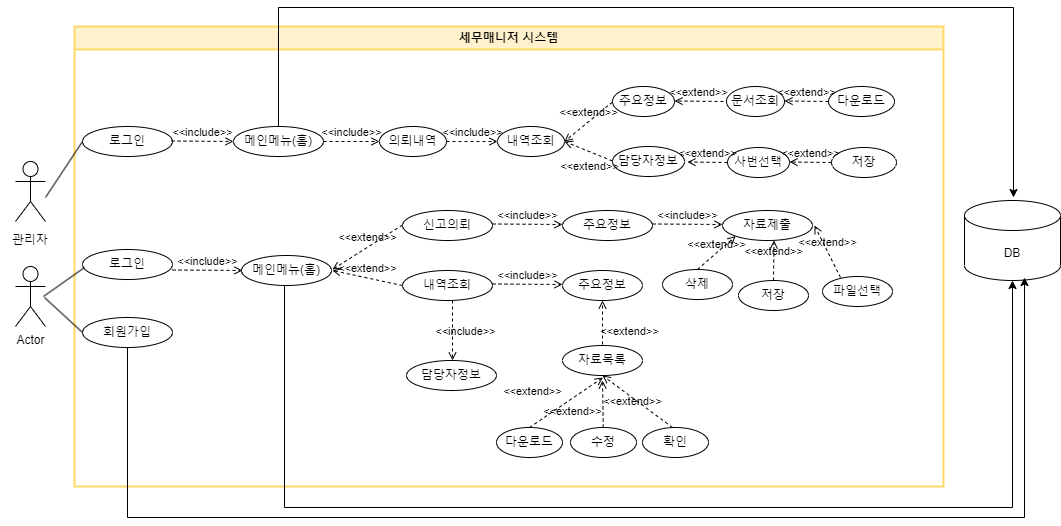

The diagram above was exported from draw.io. Its source (the exported page's mxGraphModel, read from the mxfile embedded in the PNG):
<mxGraphModel dx="1434" dy="859" grid="1" gridSize="10" guides="1" tooltips="1" connect="1" arrows="1" fold="1" page="1" pageScale="1" pageWidth="827" pageHeight="1169" math="0" shadow="0">
  <root>
    <mxCell id="0" />
    <mxCell id="1" parent="0" />
    <mxCell id="UnH_teKRYjCoHpWosyrO-1" value="Actor" style="shape=umlActor;verticalLabelPosition=bottom;verticalAlign=top;html=1;outlineConnect=0;" parent="1" vertex="1">
      <mxGeometry x="31" y="404" width="30" height="60" as="geometry" />
    </mxCell>
    <mxCell id="UnH_teKRYjCoHpWosyrO-2" value="로그인" style="ellipse;whiteSpace=wrap;html=1;" parent="1" vertex="1">
      <mxGeometry x="98" y="369" width="90" height="30" as="geometry" />
    </mxCell>
    <mxCell id="UnH_teKRYjCoHpWosyrO-3" value="로그인" style="ellipse;whiteSpace=wrap;html=1;" parent="1" vertex="1">
      <mxGeometry x="98" y="492" width="90" height="30" as="geometry" />
    </mxCell>
    <mxCell id="UnH_teKRYjCoHpWosyrO-8" value="메인메뉴(홈)" style="ellipse;whiteSpace=wrap;html=1;" parent="1" vertex="1">
      <mxGeometry x="257" y="498" width="90" height="30" as="geometry" />
    </mxCell>
    <mxCell id="UnH_teKRYjCoHpWosyrO-10" value="&amp;lt;&amp;lt;include&amp;gt;&amp;gt;" style="html=1;verticalAlign=bottom;labelBackgroundColor=none;endArrow=open;endFill=0;dashed=1;rounded=0;" parent="1" edge="1">
      <mxGeometry width="160" relative="1" as="geometry">
        <mxPoint x="188" y="512.5" as="sourcePoint" />
        <mxPoint x="258" y="513" as="targetPoint" />
      </mxGeometry>
    </mxCell>
    <mxCell id="UnH_teKRYjCoHpWosyrO-13" value="신고의뢰" style="ellipse;whiteSpace=wrap;html=1;" parent="1" vertex="1">
      <mxGeometry x="418" y="453" width="90" height="30" as="geometry" />
    </mxCell>
    <mxCell id="UnH_teKRYjCoHpWosyrO-14" value="&amp;lt;&amp;lt;extend&amp;gt;&amp;gt;" style="html=1;verticalAlign=bottom;labelBackgroundColor=none;endArrow=open;endFill=0;dashed=1;rounded=0;entryX=1;entryY=0.5;entryDx=0;entryDy=0;" parent="1" edge="1">
      <mxGeometry width="160" relative="1" as="geometry">
        <mxPoint x="418" y="467.5" as="sourcePoint" />
        <mxPoint x="348" y="512" as="targetPoint" />
      </mxGeometry>
    </mxCell>
    <mxCell id="UnH_teKRYjCoHpWosyrO-15" value="내역조회" style="ellipse;whiteSpace=wrap;html=1;" parent="1" vertex="1">
      <mxGeometry x="418" y="513" width="90" height="30" as="geometry" />
    </mxCell>
    <mxCell id="UnH_teKRYjCoHpWosyrO-16" value="&amp;lt;&amp;lt;extend&amp;gt;&amp;gt;" style="html=1;verticalAlign=bottom;labelBackgroundColor=none;endArrow=open;endFill=0;dashed=1;rounded=0;exitX=0;exitY=0.5;exitDx=0;exitDy=0;" parent="1" source="UnH_teKRYjCoHpWosyrO-15" edge="1">
      <mxGeometry width="160" relative="1" as="geometry">
        <mxPoint x="428" y="477.5" as="sourcePoint" />
        <mxPoint x="348" y="513" as="targetPoint" />
      </mxGeometry>
    </mxCell>
    <mxCell id="UnH_teKRYjCoHpWosyrO-17" value="&amp;lt;&amp;lt;include&amp;gt;&amp;gt;" style="html=1;verticalAlign=bottom;labelBackgroundColor=none;endArrow=open;endFill=0;dashed=1;rounded=0;" parent="1" edge="1">
      <mxGeometry width="160" relative="1" as="geometry">
        <mxPoint x="508" y="466.5" as="sourcePoint" />
        <mxPoint x="578" y="467" as="targetPoint" />
      </mxGeometry>
    </mxCell>
    <mxCell id="UnH_teKRYjCoHpWosyrO-18" value="주요정보" style="ellipse;whiteSpace=wrap;html=1;" parent="1" vertex="1">
      <mxGeometry x="578" y="453" width="90" height="30" as="geometry" />
    </mxCell>
    <mxCell id="UnH_teKRYjCoHpWosyrO-19" value="&amp;lt;&amp;lt;include&amp;gt;&amp;gt;" style="html=1;verticalAlign=bottom;labelBackgroundColor=none;endArrow=open;endFill=0;dashed=1;rounded=0;" parent="1" edge="1">
      <mxGeometry width="160" relative="1" as="geometry">
        <mxPoint x="668" y="466.5" as="sourcePoint" />
        <mxPoint x="738" y="467" as="targetPoint" />
      </mxGeometry>
    </mxCell>
    <mxCell id="UnH_teKRYjCoHpWosyrO-20" value="자료제출" style="ellipse;whiteSpace=wrap;html=1;" parent="1" vertex="1">
      <mxGeometry x="738" y="453" width="90" height="30" as="geometry" />
    </mxCell>
    <mxCell id="UnH_teKRYjCoHpWosyrO-21" value="&amp;lt;&amp;lt;include&amp;gt;&amp;gt;" style="html=1;verticalAlign=bottom;labelBackgroundColor=none;endArrow=open;endFill=0;dashed=1;rounded=0;" parent="1" edge="1">
      <mxGeometry width="160" relative="1" as="geometry">
        <mxPoint x="508" y="526.5" as="sourcePoint" />
        <mxPoint x="578" y="527" as="targetPoint" />
      </mxGeometry>
    </mxCell>
    <mxCell id="UnH_teKRYjCoHpWosyrO-22" value="주요정보" style="ellipse;whiteSpace=wrap;html=1;" parent="1" vertex="1">
      <mxGeometry x="578" y="513" width="80" height="30" as="geometry" />
    </mxCell>
    <mxCell id="UnH_teKRYjCoHpWosyrO-23" value="&amp;lt;&amp;lt;extend&amp;gt;&amp;gt;" style="html=1;verticalAlign=bottom;labelBackgroundColor=none;endArrow=open;endFill=0;dashed=1;rounded=0;entryX=0.5;entryY=1;entryDx=0;entryDy=0;" parent="1" target="UnH_teKRYjCoHpWosyrO-22" edge="1">
      <mxGeometry x="-0.6" y="-27" width="160" relative="1" as="geometry">
        <mxPoint x="618" y="593" as="sourcePoint" />
        <mxPoint x="598" y="593" as="targetPoint" />
        <mxPoint as="offset" />
      </mxGeometry>
    </mxCell>
    <mxCell id="UnH_teKRYjCoHpWosyrO-24" value="자료목록" style="ellipse;whiteSpace=wrap;html=1;" parent="1" vertex="1">
      <mxGeometry x="578" y="588" width="80" height="30" as="geometry" />
    </mxCell>
    <mxCell id="UnH_teKRYjCoHpWosyrO-82" value="세무매니저 시스템" style="swimlane;whiteSpace=wrap;html=1;fillColor=#fff2cc;strokeColor=#FFD966;strokeWidth=2;" parent="1" vertex="1">
      <mxGeometry x="90" y="269" width="869" height="460" as="geometry" />
    </mxCell>
    <mxCell id="0yb1WNiDXI75J15WsoSP-3" value="&amp;lt;&amp;lt;include&amp;gt;&amp;gt;" style="html=1;verticalAlign=bottom;labelBackgroundColor=none;endArrow=open;endFill=0;dashed=1;rounded=0;entryX=0;entryY=0.5;entryDx=0;entryDy=0;" edge="1" parent="UnH_teKRYjCoHpWosyrO-82" target="0yb1WNiDXI75J15WsoSP-4">
      <mxGeometry width="160" relative="1" as="geometry">
        <mxPoint x="97" y="114.5" as="sourcePoint" />
        <mxPoint x="167" y="115" as="targetPoint" />
      </mxGeometry>
    </mxCell>
    <mxCell id="0yb1WNiDXI75J15WsoSP-33" style="edgeStyle=orthogonalEdgeStyle;rounded=0;orthogonalLoop=1;jettySize=auto;html=1;exitX=0.5;exitY=0;exitDx=0;exitDy=0;" edge="1" parent="UnH_teKRYjCoHpWosyrO-82" source="0yb1WNiDXI75J15WsoSP-4">
      <mxGeometry relative="1" as="geometry">
        <mxPoint x="939" y="171" as="targetPoint" />
        <Array as="points">
          <mxPoint x="204" y="-19" />
          <mxPoint x="939" y="-19" />
        </Array>
      </mxGeometry>
    </mxCell>
    <mxCell id="0yb1WNiDXI75J15WsoSP-4" value="메인메뉴(홈)" style="ellipse;whiteSpace=wrap;html=1;" vertex="1" parent="UnH_teKRYjCoHpWosyrO-82">
      <mxGeometry x="159" y="100" width="90" height="30" as="geometry" />
    </mxCell>
    <mxCell id="0yb1WNiDXI75J15WsoSP-7" value="" style="endArrow=none;html=1;rounded=0;" edge="1" parent="UnH_teKRYjCoHpWosyrO-82">
      <mxGeometry width="50" height="50" relative="1" as="geometry">
        <mxPoint x="-31" y="270" as="sourcePoint" />
        <mxPoint x="10" y="241" as="targetPoint" />
      </mxGeometry>
    </mxCell>
    <mxCell id="0yb1WNiDXI75J15WsoSP-8" value="의뢰내역" style="ellipse;whiteSpace=wrap;html=1;" vertex="1" parent="UnH_teKRYjCoHpWosyrO-82">
      <mxGeometry x="305" y="100" width="67" height="30" as="geometry" />
    </mxCell>
    <mxCell id="UnH_teKRYjCoHpWosyrO-40" value="파일선택" style="ellipse;whiteSpace=wrap;html=1;" parent="UnH_teKRYjCoHpWosyrO-82" vertex="1">
      <mxGeometry x="748" y="250" width="70" height="30" as="geometry" />
    </mxCell>
    <mxCell id="0yb1WNiDXI75J15WsoSP-12" value="주요정보" style="ellipse;whiteSpace=wrap;html=1;" vertex="1" parent="UnH_teKRYjCoHpWosyrO-82">
      <mxGeometry x="538" y="60" width="62" height="30" as="geometry" />
    </mxCell>
    <mxCell id="0yb1WNiDXI75J15WsoSP-13" value="담당자정보" style="ellipse;whiteSpace=wrap;html=1;" vertex="1" parent="UnH_teKRYjCoHpWosyrO-82">
      <mxGeometry x="538" y="120" width="72" height="30" as="geometry" />
    </mxCell>
    <mxCell id="0yb1WNiDXI75J15WsoSP-15" value="&amp;lt;&amp;lt;include&amp;gt;&amp;gt;" style="html=1;verticalAlign=bottom;labelBackgroundColor=none;endArrow=open;endFill=0;dashed=1;rounded=0;entryX=0;entryY=0.5;entryDx=0;entryDy=0;exitX=1;exitY=0.5;exitDx=0;exitDy=0;exitPerimeter=0;" edge="1" parent="UnH_teKRYjCoHpWosyrO-82" source="0yb1WNiDXI75J15WsoSP-4" target="0yb1WNiDXI75J15WsoSP-8">
      <mxGeometry width="160" relative="1" as="geometry">
        <mxPoint x="257" y="114.5" as="sourcePoint" />
        <mxPoint x="417" y="114.5" as="targetPoint" />
      </mxGeometry>
    </mxCell>
    <mxCell id="0yb1WNiDXI75J15WsoSP-16" value="&amp;lt;&amp;lt;extend&amp;gt;&amp;gt;" style="html=1;verticalAlign=bottom;labelBackgroundColor=none;endArrow=open;endFill=0;dashed=1;rounded=0;entryX=1;entryY=0.5;entryDx=0;entryDy=0;" edge="1" parent="UnH_teKRYjCoHpWosyrO-82" target="0yb1WNiDXI75J15WsoSP-20">
      <mxGeometry width="160" relative="1" as="geometry">
        <mxPoint x="538" y="75.5" as="sourcePoint" />
        <mxPoint x="498" y="115" as="targetPoint" />
      </mxGeometry>
    </mxCell>
    <mxCell id="0yb1WNiDXI75J15WsoSP-17" value="&amp;lt;&amp;lt;extend&amp;gt;&amp;gt;" style="html=1;verticalAlign=bottom;labelBackgroundColor=none;endArrow=open;endFill=0;dashed=1;rounded=0;entryX=1;entryY=0.5;entryDx=0;entryDy=0;" edge="1" parent="UnH_teKRYjCoHpWosyrO-82" target="0yb1WNiDXI75J15WsoSP-20">
      <mxGeometry x="-0.3645" y="21" width="160" relative="1" as="geometry">
        <mxPoint x="538" y="134.5" as="sourcePoint" />
        <mxPoint x="498" y="120" as="targetPoint" />
        <mxPoint y="1" as="offset" />
      </mxGeometry>
    </mxCell>
    <mxCell id="0yb1WNiDXI75J15WsoSP-20" value="내역조회" style="ellipse;whiteSpace=wrap;html=1;" vertex="1" parent="UnH_teKRYjCoHpWosyrO-82">
      <mxGeometry x="423" y="100" width="67" height="30" as="geometry" />
    </mxCell>
    <mxCell id="0yb1WNiDXI75J15WsoSP-21" value="&amp;lt;&amp;lt;include&amp;gt;&amp;gt;" style="html=1;verticalAlign=bottom;labelBackgroundColor=none;endArrow=open;endFill=0;dashed=1;rounded=0;entryX=0;entryY=0.5;entryDx=0;entryDy=0;exitX=1;exitY=0.5;exitDx=0;exitDy=0;" edge="1" target="0yb1WNiDXI75J15WsoSP-20" parent="UnH_teKRYjCoHpWosyrO-82" source="0yb1WNiDXI75J15WsoSP-8">
      <mxGeometry width="160" relative="1" as="geometry">
        <mxPoint x="389" y="114.5" as="sourcePoint" />
        <mxPoint x="549" y="114.5" as="targetPoint" />
      </mxGeometry>
    </mxCell>
    <mxCell id="0yb1WNiDXI75J15WsoSP-26" value="문서조회" style="ellipse;whiteSpace=wrap;html=1;" vertex="1" parent="UnH_teKRYjCoHpWosyrO-82">
      <mxGeometry x="652" y="60" width="58" height="30" as="geometry" />
    </mxCell>
    <mxCell id="0yb1WNiDXI75J15WsoSP-27" value="다운로드" style="ellipse;whiteSpace=wrap;html=1;" vertex="1" parent="UnH_teKRYjCoHpWosyrO-82">
      <mxGeometry x="754" y="60" width="66" height="30" as="geometry" />
    </mxCell>
    <mxCell id="0yb1WNiDXI75J15WsoSP-29" value="&amp;lt;&amp;lt;extend&amp;gt;&amp;gt;" style="html=1;verticalAlign=bottom;labelBackgroundColor=none;endArrow=open;endFill=0;dashed=1;rounded=0;" edge="1" parent="UnH_teKRYjCoHpWosyrO-82">
      <mxGeometry width="160" relative="1" as="geometry">
        <mxPoint x="649" y="75" as="sourcePoint" />
        <mxPoint x="600" y="74.5" as="targetPoint" />
      </mxGeometry>
    </mxCell>
    <mxCell id="0yb1WNiDXI75J15WsoSP-31" value="&amp;lt;&amp;lt;extend&amp;gt;&amp;gt;" style="html=1;verticalAlign=bottom;labelBackgroundColor=none;endArrow=open;endFill=0;dashed=1;rounded=0;exitX=0;exitY=0.5;exitDx=0;exitDy=0;" edge="1" parent="UnH_teKRYjCoHpWosyrO-82" source="0yb1WNiDXI75J15WsoSP-27">
      <mxGeometry width="160" relative="1" as="geometry">
        <mxPoint x="870" y="74.5" as="sourcePoint" />
        <mxPoint x="710" y="74.5" as="targetPoint" />
      </mxGeometry>
    </mxCell>
    <mxCell id="0yb1WNiDXI75J15WsoSP-34" value="회원가입" style="ellipse;whiteSpace=wrap;html=1;" vertex="1" parent="UnH_teKRYjCoHpWosyrO-82">
      <mxGeometry x="8" y="291" width="90" height="30" as="geometry" />
    </mxCell>
    <mxCell id="UnH_teKRYjCoHpWosyrO-25" value="&amp;lt;&amp;lt;extend&amp;gt;&amp;gt;" style="html=1;verticalAlign=bottom;labelBackgroundColor=none;endArrow=open;endFill=0;dashed=1;rounded=0;entryX=0.5;entryY=1;entryDx=0;entryDy=0;exitX=0.5;exitY=0;exitDx=0;exitDy=0;" parent="1" source="UnH_teKRYjCoHpWosyrO-26" edge="1">
      <mxGeometry x="-0.6025" y="21" width="160" relative="1" as="geometry">
        <mxPoint x="618.5" y="671" as="sourcePoint" />
        <mxPoint x="618.5" y="620" as="targetPoint" />
        <mxPoint as="offset" />
      </mxGeometry>
    </mxCell>
    <mxCell id="UnH_teKRYjCoHpWosyrO-26" value="다운로드" style="ellipse;whiteSpace=wrap;html=1;" parent="1" vertex="1">
      <mxGeometry x="512" y="670" width="66" height="30" as="geometry" />
    </mxCell>
    <mxCell id="UnH_teKRYjCoHpWosyrO-27" value="&amp;lt;&amp;lt;include&amp;gt;&amp;gt;" style="html=1;verticalAlign=bottom;labelBackgroundColor=none;endArrow=open;endFill=0;dashed=1;rounded=0;" parent="1" edge="1">
      <mxGeometry x="0.3333" y="13" width="160" relative="1" as="geometry">
        <mxPoint x="468" y="543" as="sourcePoint" />
        <mxPoint x="468" y="603" as="targetPoint" />
        <mxPoint as="offset" />
      </mxGeometry>
    </mxCell>
    <mxCell id="UnH_teKRYjCoHpWosyrO-28" value="담당자정보" style="ellipse;whiteSpace=wrap;html=1;" parent="1" vertex="1">
      <mxGeometry x="422" y="603" width="90" height="30" as="geometry" />
    </mxCell>
    <mxCell id="UnH_teKRYjCoHpWosyrO-29" value="&amp;lt;&amp;lt;extend&amp;gt;&amp;gt;" style="html=1;verticalAlign=bottom;labelBackgroundColor=none;endArrow=open;endFill=0;dashed=1;rounded=0;entryX=0;entryY=1;entryDx=0;entryDy=0;exitX=0.5;exitY=0;exitDx=0;exitDy=0;" parent="1" source="UnH_teKRYjCoHpWosyrO-32" target="UnH_teKRYjCoHpWosyrO-20" edge="1">
      <mxGeometry width="160" relative="1" as="geometry">
        <mxPoint x="738" y="533" as="sourcePoint" />
        <mxPoint x="788" y="483" as="targetPoint" />
      </mxGeometry>
    </mxCell>
    <mxCell id="UnH_teKRYjCoHpWosyrO-30" value="저장" style="ellipse;whiteSpace=wrap;html=1;" parent="1" vertex="1">
      <mxGeometry x="754" y="523" width="70" height="30" as="geometry" />
    </mxCell>
    <mxCell id="UnH_teKRYjCoHpWosyrO-31" value="&amp;lt;&amp;lt;extend&amp;gt;&amp;gt;" style="html=1;verticalAlign=bottom;labelBackgroundColor=none;endArrow=open;endFill=0;dashed=1;rounded=0;entryX=0;entryY=1;entryDx=0;entryDy=0;exitX=0.5;exitY=0;exitDx=0;exitDy=0;" parent="1" source="UnH_teKRYjCoHpWosyrO-30" edge="1">
      <mxGeometry width="160" relative="1" as="geometry">
        <mxPoint x="788" y="523" as="sourcePoint" />
        <mxPoint x="789.5" y="483" as="targetPoint" />
      </mxGeometry>
    </mxCell>
    <mxCell id="UnH_teKRYjCoHpWosyrO-32" value="삭제" style="ellipse;whiteSpace=wrap;html=1;" parent="1" vertex="1">
      <mxGeometry x="678" y="512" width="70" height="30" as="geometry" />
    </mxCell>
    <mxCell id="UnH_teKRYjCoHpWosyrO-34" value="&amp;lt;&amp;lt;extend&amp;gt;&amp;gt;" style="html=1;verticalAlign=bottom;labelBackgroundColor=none;endArrow=open;endFill=0;dashed=1;rounded=0;entryX=0.5;entryY=1;entryDx=0;entryDy=0;" parent="1" target="UnH_teKRYjCoHpWosyrO-24" edge="1">
      <mxGeometry x="-0.031" y="10" width="160" relative="1" as="geometry">
        <mxPoint x="688" y="670" as="sourcePoint" />
        <mxPoint x="793" y="670" as="targetPoint" />
        <mxPoint as="offset" />
      </mxGeometry>
    </mxCell>
    <mxCell id="UnH_teKRYjCoHpWosyrO-35" value="확인" style="ellipse;whiteSpace=wrap;html=1;" parent="1" vertex="1">
      <mxGeometry x="658" y="670" width="66" height="30" as="geometry" />
    </mxCell>
    <mxCell id="UnH_teKRYjCoHpWosyrO-36" value="수정" style="ellipse;whiteSpace=wrap;html=1;" parent="1" vertex="1">
      <mxGeometry x="586" y="670" width="66" height="30" as="geometry" />
    </mxCell>
    <mxCell id="UnH_teKRYjCoHpWosyrO-37" value="&amp;lt;&amp;lt;extend&amp;gt;&amp;gt;" style="html=1;verticalAlign=bottom;labelBackgroundColor=none;endArrow=open;endFill=0;dashed=1;rounded=0;" parent="1" source="UnH_teKRYjCoHpWosyrO-36" edge="1">
      <mxGeometry x="-0.6811" y="31" width="160" relative="1" as="geometry">
        <mxPoint x="498" y="783" as="sourcePoint" />
        <mxPoint x="618" y="623" as="targetPoint" />
        <mxPoint y="-1" as="offset" />
      </mxGeometry>
    </mxCell>
    <mxCell id="UnH_teKRYjCoHpWosyrO-41" value="&amp;lt;&amp;lt;extend&amp;gt;&amp;gt;" style="html=1;verticalAlign=bottom;labelBackgroundColor=none;endArrow=open;endFill=0;dashed=1;rounded=0;exitX=0.257;exitY=0.033;exitDx=0;exitDy=0;exitPerimeter=0;" parent="1" source="UnH_teKRYjCoHpWosyrO-40" edge="1">
      <mxGeometry width="160" relative="1" as="geometry">
        <mxPoint x="564" y="407.5" as="sourcePoint" />
        <mxPoint x="830" y="468" as="targetPoint" />
      </mxGeometry>
    </mxCell>
    <mxCell id="UnH_teKRYjCoHpWosyrO-42" value="DB" style="shape=cylinder3;whiteSpace=wrap;html=1;boundedLbl=1;backgroundOutline=1;size=15;" parent="1" vertex="1">
      <mxGeometry x="980" y="443" width="96" height="80" as="geometry" />
    </mxCell>
    <mxCell id="UnH_teKRYjCoHpWosyrO-89" value="Actor" style="shape=umlActor;verticalLabelPosition=bottom;verticalAlign=top;html=1;outlineConnect=0;" parent="1" vertex="1">
      <mxGeometry x="31" y="509" width="30" height="60" as="geometry" />
    </mxCell>
    <mxCell id="UnH_teKRYjCoHpWosyrO-88" value="관리자" style="text;html=1;align=center;verticalAlign=middle;whiteSpace=wrap;rounded=0;fillColor=default;" parent="1" vertex="1">
      <mxGeometry x="16" y="468" width="60" height="30" as="geometry" />
    </mxCell>
    <mxCell id="UnH_teKRYjCoHpWosyrO-6" value="" style="endArrow=none;html=1;rounded=0;entryX=0;entryY=0.5;entryDx=0;entryDy=0;" parent="1" edge="1" target="UnH_teKRYjCoHpWosyrO-2">
      <mxGeometry width="50" height="50" relative="1" as="geometry">
        <mxPoint x="61" y="440" as="sourcePoint" />
        <mxPoint x="101" y="470" as="targetPoint" />
      </mxGeometry>
    </mxCell>
    <mxCell id="0yb1WNiDXI75J15WsoSP-18" value="사번선택" style="ellipse;whiteSpace=wrap;html=1;" vertex="1" parent="1">
      <mxGeometry x="743" y="390" width="62" height="30" as="geometry" />
    </mxCell>
    <mxCell id="0yb1WNiDXI75J15WsoSP-22" value="&amp;lt;&amp;lt;extend&amp;gt;&amp;gt;" style="html=1;verticalAlign=bottom;labelBackgroundColor=none;endArrow=open;endFill=0;dashed=1;rounded=0;exitX=0;exitY=0.5;exitDx=0;exitDy=0;" edge="1" parent="1" source="0yb1WNiDXI75J15WsoSP-18">
      <mxGeometry width="160" relative="1" as="geometry">
        <mxPoint x="863" y="404.5" as="sourcePoint" />
        <mxPoint x="703" y="404.5" as="targetPoint" />
      </mxGeometry>
    </mxCell>
    <mxCell id="0yb1WNiDXI75J15WsoSP-28" value="저장" style="ellipse;whiteSpace=wrap;html=1;" vertex="1" parent="1">
      <mxGeometry x="847" y="390" width="65" height="30" as="geometry" />
    </mxCell>
    <mxCell id="0yb1WNiDXI75J15WsoSP-30" value="&amp;lt;&amp;lt;extend&amp;gt;&amp;gt;" style="html=1;verticalAlign=bottom;labelBackgroundColor=none;endArrow=open;endFill=0;dashed=1;rounded=0;exitX=0;exitY=0.5;exitDx=0;exitDy=0;" edge="1" parent="1" source="0yb1WNiDXI75J15WsoSP-28">
      <mxGeometry width="160" relative="1" as="geometry">
        <mxPoint x="965" y="404.5" as="sourcePoint" />
        <mxPoint x="805" y="404.5" as="targetPoint" />
      </mxGeometry>
    </mxCell>
    <mxCell id="0yb1WNiDXI75J15WsoSP-35" value="" style="endArrow=none;html=1;rounded=0;exitX=0;exitY=0.5;exitDx=0;exitDy=0;" edge="1" parent="1" source="0yb1WNiDXI75J15WsoSP-34">
      <mxGeometry width="50" height="50" relative="1" as="geometry">
        <mxPoint x="31" y="668" as="sourcePoint" />
        <mxPoint x="60" y="540" as="targetPoint" />
      </mxGeometry>
    </mxCell>
    <mxCell id="0yb1WNiDXI75J15WsoSP-32" style="edgeStyle=orthogonalEdgeStyle;rounded=0;orthogonalLoop=1;jettySize=auto;html=1;exitX=0.5;exitY=1;exitDx=0;exitDy=0;entryX=0.5;entryY=1;entryDx=0;entryDy=0;entryPerimeter=0;" edge="1" parent="1" source="UnH_teKRYjCoHpWosyrO-8" target="UnH_teKRYjCoHpWosyrO-42">
      <mxGeometry relative="1" as="geometry">
        <Array as="points">
          <mxPoint x="300" y="528" />
          <mxPoint x="300" y="750" />
          <mxPoint x="1028" y="750" />
        </Array>
      </mxGeometry>
    </mxCell>
    <mxCell id="0yb1WNiDXI75J15WsoSP-36" style="edgeStyle=orthogonalEdgeStyle;rounded=0;orthogonalLoop=1;jettySize=auto;html=1;exitX=0.5;exitY=1;exitDx=0;exitDy=0;entryX=0.625;entryY=0.963;entryDx=0;entryDy=0;entryPerimeter=0;" edge="1" parent="1" source="0yb1WNiDXI75J15WsoSP-34" target="UnH_teKRYjCoHpWosyrO-42">
      <mxGeometry relative="1" as="geometry">
        <Array as="points">
          <mxPoint x="143" y="760" />
          <mxPoint x="1040" y="760" />
        </Array>
      </mxGeometry>
    </mxCell>
  </root>
</mxGraphModel>